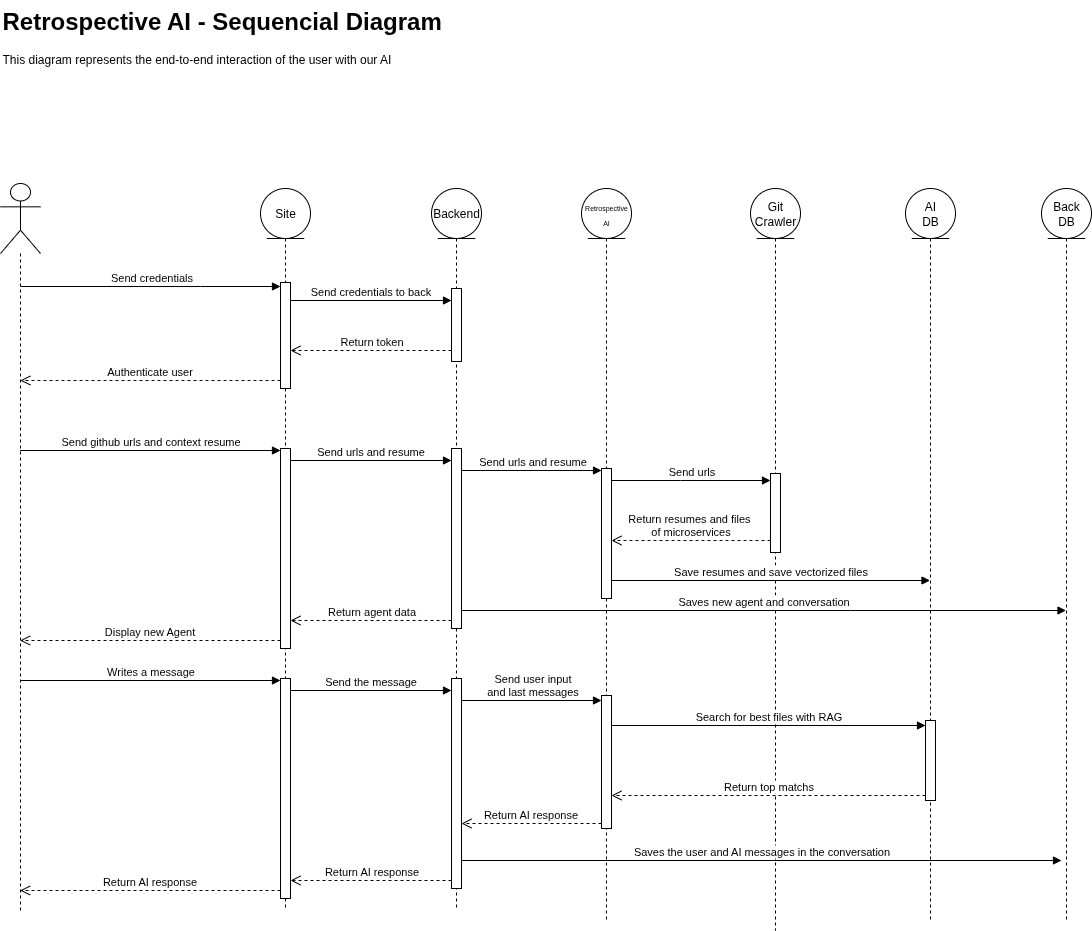

The diagram above was exported from draw.io. Its source (the exported page's mxGraphModel, read from the mxfile embedded in the PNG):
<mxGraphModel dx="1501" dy="900" grid="1" gridSize="10" guides="1" tooltips="1" connect="1" arrows="1" fold="1" page="0" pageScale="1" pageWidth="850" pageHeight="1100" math="0" shadow="0">
  <root>
    <mxCell id="0" />
    <mxCell id="1" parent="0" />
    <mxCell id="WVQoMnoOW2J3-qSpjfsl-1" value="&lt;h1 style=&quot;margin-top: 0px;&quot;&gt;Retrospective AI - Sequencial Diagram&lt;/h1&gt;&lt;p&gt;This diagram represents the end-to-end interaction of the user with our AI&lt;/p&gt;" style="text;html=1;whiteSpace=wrap;overflow=hidden;rounded=0;" parent="1" vertex="1">
      <mxGeometry x="210" y="40" width="518" height="120" as="geometry" />
    </mxCell>
    <mxCell id="GRl_bLHASj8i3SWdkb4k-1" value="Site" style="shape=umlLifeline;perimeter=lifelinePerimeter;whiteSpace=wrap;html=1;container=1;dropTarget=0;collapsible=0;recursiveResize=0;outlineConnect=0;portConstraint=eastwest;newEdgeStyle={&quot;curved&quot;:0,&quot;rounded&quot;:0};participant=umlEntity;size=50;" parent="1" vertex="1">
      <mxGeometry x="470" y="228" width="50" height="722" as="geometry" />
    </mxCell>
    <mxCell id="7texOzuVAEqOYGsH9shv-2" value="" style="html=1;points=[[0,0,0,0,5],[0,1,0,0,-5],[1,0,0,0,5],[1,1,0,0,-5]];perimeter=orthogonalPerimeter;outlineConnect=0;targetShapes=umlLifeline;portConstraint=eastwest;newEdgeStyle={&quot;curved&quot;:0,&quot;rounded&quot;:0};" parent="GRl_bLHASj8i3SWdkb4k-1" vertex="1">
      <mxGeometry x="20" y="94" width="10" height="106" as="geometry" />
    </mxCell>
    <mxCell id="-kL_Mpb7yWgIVkzsRMd5-18" value="" style="html=1;points=[[0,0,0,0,5],[0,1,0,0,-5],[1,0,0,0,5],[1,1,0,0,-5]];perimeter=orthogonalPerimeter;outlineConnect=0;targetShapes=umlLifeline;portConstraint=eastwest;newEdgeStyle={&quot;curved&quot;:0,&quot;rounded&quot;:0};" vertex="1" parent="GRl_bLHASj8i3SWdkb4k-1">
      <mxGeometry x="20" y="260" width="10" height="200" as="geometry" />
    </mxCell>
    <mxCell id="-kL_Mpb7yWgIVkzsRMd5-36" value="" style="html=1;points=[[0,0,0,0,5],[0,1,0,0,-5],[1,0,0,0,5],[1,1,0,0,-5]];perimeter=orthogonalPerimeter;outlineConnect=0;targetShapes=umlLifeline;portConstraint=eastwest;newEdgeStyle={&quot;curved&quot;:0,&quot;rounded&quot;:0};" vertex="1" parent="GRl_bLHASj8i3SWdkb4k-1">
      <mxGeometry x="20" y="490" width="10" height="220" as="geometry" />
    </mxCell>
    <mxCell id="7texOzuVAEqOYGsH9shv-1" value="" style="shape=umlLifeline;perimeter=lifelinePerimeter;whiteSpace=wrap;html=1;container=1;dropTarget=0;collapsible=0;recursiveResize=0;outlineConnect=0;portConstraint=eastwest;newEdgeStyle={&quot;curved&quot;:0,&quot;rounded&quot;:0};participant=umlActor;size=70;" parent="1" vertex="1">
      <mxGeometry x="210" y="223" width="40" height="727" as="geometry" />
    </mxCell>
    <mxCell id="7texOzuVAEqOYGsH9shv-3" value="Send credentials" style="html=1;verticalAlign=bottom;endArrow=block;curved=0;rounded=0;" parent="1" target="7texOzuVAEqOYGsH9shv-2" edge="1">
      <mxGeometry width="80" relative="1" as="geometry">
        <mxPoint x="230" y="326" as="sourcePoint" />
        <mxPoint x="490" y="320.0000000000001" as="targetPoint" />
        <Array as="points">
          <mxPoint x="410" y="326" />
        </Array>
      </mxGeometry>
    </mxCell>
    <mxCell id="-kL_Mpb7yWgIVkzsRMd5-2" value="Backend" style="shape=umlLifeline;perimeter=lifelinePerimeter;whiteSpace=wrap;html=1;container=1;dropTarget=0;collapsible=0;recursiveResize=0;outlineConnect=0;portConstraint=eastwest;newEdgeStyle={&quot;curved&quot;:0,&quot;rounded&quot;:0};participant=umlEntity;size=50;" vertex="1" parent="1">
      <mxGeometry x="641" y="228" width="50" height="722" as="geometry" />
    </mxCell>
    <mxCell id="-kL_Mpb7yWgIVkzsRMd5-3" value="" style="html=1;points=[[0,0,0,0,5],[0,1,0,0,-5],[1,0,0,0,5],[1,1,0,0,-5]];perimeter=orthogonalPerimeter;outlineConnect=0;targetShapes=umlLifeline;portConstraint=eastwest;newEdgeStyle={&quot;curved&quot;:0,&quot;rounded&quot;:0};" vertex="1" parent="-kL_Mpb7yWgIVkzsRMd5-2">
      <mxGeometry x="20" y="100" width="10" height="73" as="geometry" />
    </mxCell>
    <mxCell id="-kL_Mpb7yWgIVkzsRMd5-19" value="" style="html=1;points=[[0,0,0,0,5],[0,1,0,0,-5],[1,0,0,0,5],[1,1,0,0,-5]];perimeter=orthogonalPerimeter;outlineConnect=0;targetShapes=umlLifeline;portConstraint=eastwest;newEdgeStyle={&quot;curved&quot;:0,&quot;rounded&quot;:0};" vertex="1" parent="-kL_Mpb7yWgIVkzsRMd5-2">
      <mxGeometry x="20" y="260" width="10" height="180" as="geometry" />
    </mxCell>
    <mxCell id="-kL_Mpb7yWgIVkzsRMd5-40" value="" style="html=1;points=[[0,0,0,0,5],[0,1,0,0,-5],[1,0,0,0,5],[1,1,0,0,-5]];perimeter=orthogonalPerimeter;outlineConnect=0;targetShapes=umlLifeline;portConstraint=eastwest;newEdgeStyle={&quot;curved&quot;:0,&quot;rounded&quot;:0};" vertex="1" parent="-kL_Mpb7yWgIVkzsRMd5-2">
      <mxGeometry x="20" y="490" width="10" height="210" as="geometry" />
    </mxCell>
    <mxCell id="-kL_Mpb7yWgIVkzsRMd5-4" value="&lt;font&gt;Git&lt;/font&gt;&lt;div&gt;&lt;font&gt;Crawler&lt;/font&gt;&lt;/div&gt;" style="shape=umlLifeline;perimeter=lifelinePerimeter;whiteSpace=wrap;html=1;container=1;dropTarget=0;collapsible=0;recursiveResize=0;outlineConnect=0;portConstraint=eastwest;newEdgeStyle={&quot;curved&quot;:0,&quot;rounded&quot;:0};participant=umlEntity;size=50;" vertex="1" parent="1">
      <mxGeometry x="960" y="228" width="50" height="742" as="geometry" />
    </mxCell>
    <mxCell id="-kL_Mpb7yWgIVkzsRMd5-5" value="" style="html=1;points=[[0,0,0,0,5],[0,1,0,0,-5],[1,0,0,0,5],[1,1,0,0,-5]];perimeter=orthogonalPerimeter;outlineConnect=0;targetShapes=umlLifeline;portConstraint=eastwest;newEdgeStyle={&quot;curved&quot;:0,&quot;rounded&quot;:0};" vertex="1" parent="-kL_Mpb7yWgIVkzsRMd5-4">
      <mxGeometry x="20" y="285" width="10" height="79" as="geometry" />
    </mxCell>
    <mxCell id="-kL_Mpb7yWgIVkzsRMd5-7" value="&lt;font style=&quot;font-size: 7px;&quot;&gt;Retrospective&lt;/font&gt;&lt;div&gt;&lt;font style=&quot;font-size: 7px;&quot;&gt;AI&lt;/font&gt;&lt;/div&gt;" style="shape=umlLifeline;perimeter=lifelinePerimeter;whiteSpace=wrap;html=1;container=1;dropTarget=0;collapsible=0;recursiveResize=0;outlineConnect=0;portConstraint=eastwest;newEdgeStyle={&quot;curved&quot;:0,&quot;rounded&quot;:0};participant=umlEntity;size=50;" vertex="1" parent="1">
      <mxGeometry x="791" y="228" width="50" height="732" as="geometry" />
    </mxCell>
    <mxCell id="-kL_Mpb7yWgIVkzsRMd5-8" value="" style="html=1;points=[[0,0,0,0,5],[0,1,0,0,-5],[1,0,0,0,5],[1,1,0,0,-5]];perimeter=orthogonalPerimeter;outlineConnect=0;targetShapes=umlLifeline;portConstraint=eastwest;newEdgeStyle={&quot;curved&quot;:0,&quot;rounded&quot;:0};" vertex="1" parent="-kL_Mpb7yWgIVkzsRMd5-7">
      <mxGeometry x="20" y="280" width="10" height="130" as="geometry" />
    </mxCell>
    <mxCell id="-kL_Mpb7yWgIVkzsRMd5-44" value="" style="html=1;points=[[0,0,0,0,5],[0,1,0,0,-5],[1,0,0,0,5],[1,1,0,0,-5]];perimeter=orthogonalPerimeter;outlineConnect=0;targetShapes=umlLifeline;portConstraint=eastwest;newEdgeStyle={&quot;curved&quot;:0,&quot;rounded&quot;:0};" vertex="1" parent="-kL_Mpb7yWgIVkzsRMd5-7">
      <mxGeometry x="20" y="507" width="10" height="133" as="geometry" />
    </mxCell>
    <mxCell id="-kL_Mpb7yWgIVkzsRMd5-10" value="AI&lt;div&gt;DB&lt;/div&gt;" style="shape=umlLifeline;perimeter=lifelinePerimeter;whiteSpace=wrap;html=1;container=1;dropTarget=0;collapsible=0;recursiveResize=0;outlineConnect=0;portConstraint=eastwest;newEdgeStyle={&quot;curved&quot;:0,&quot;rounded&quot;:0};participant=umlEntity;size=50;" vertex="1" parent="1">
      <mxGeometry x="1115" y="228" width="50" height="732" as="geometry" />
    </mxCell>
    <mxCell id="-kL_Mpb7yWgIVkzsRMd5-47" value="" style="html=1;points=[[0,0,0,0,5],[0,1,0,0,-5],[1,0,0,0,5],[1,1,0,0,-5]];perimeter=orthogonalPerimeter;outlineConnect=0;targetShapes=umlLifeline;portConstraint=eastwest;newEdgeStyle={&quot;curved&quot;:0,&quot;rounded&quot;:0};" vertex="1" parent="-kL_Mpb7yWgIVkzsRMd5-10">
      <mxGeometry x="20" y="532" width="10" height="80" as="geometry" />
    </mxCell>
    <mxCell id="-kL_Mpb7yWgIVkzsRMd5-12" value="Back&lt;div&gt;DB&lt;/div&gt;" style="shape=umlLifeline;perimeter=lifelinePerimeter;whiteSpace=wrap;html=1;container=1;dropTarget=0;collapsible=0;recursiveResize=0;outlineConnect=0;portConstraint=eastwest;newEdgeStyle={&quot;curved&quot;:0,&quot;rounded&quot;:0};participant=umlEntity;size=50;" vertex="1" parent="1">
      <mxGeometry x="1251" y="228" width="50" height="732" as="geometry" />
    </mxCell>
    <mxCell id="-kL_Mpb7yWgIVkzsRMd5-14" value="Send credentials to back" style="html=1;verticalAlign=bottom;endArrow=block;curved=0;rounded=0;" edge="1" parent="1" target="-kL_Mpb7yWgIVkzsRMd5-3">
      <mxGeometry width="80" relative="1" as="geometry">
        <mxPoint x="500" y="340" as="sourcePoint" />
        <mxPoint x="640" y="340" as="targetPoint" />
      </mxGeometry>
    </mxCell>
    <mxCell id="-kL_Mpb7yWgIVkzsRMd5-15" value="Return token" style="html=1;verticalAlign=bottom;endArrow=open;dashed=1;endSize=8;curved=0;rounded=0;" edge="1" parent="1">
      <mxGeometry relative="1" as="geometry">
        <mxPoint x="661" y="389.9999999999999" as="sourcePoint" />
        <mxPoint x="500" y="389.9999999999999" as="targetPoint" />
      </mxGeometry>
    </mxCell>
    <mxCell id="-kL_Mpb7yWgIVkzsRMd5-16" value="Authenticate user" style="html=1;verticalAlign=bottom;endArrow=open;dashed=1;endSize=8;curved=0;rounded=0;" edge="1" parent="1">
      <mxGeometry relative="1" as="geometry">
        <mxPoint x="490" y="420.0000000000001" as="sourcePoint" />
        <mxPoint x="229.85483870967755" y="420.0000000000001" as="targetPoint" />
      </mxGeometry>
    </mxCell>
    <mxCell id="-kL_Mpb7yWgIVkzsRMd5-17" value="Send github urls and context resume" style="html=1;verticalAlign=bottom;endArrow=block;curved=0;rounded=0;" edge="1" parent="1" target="-kL_Mpb7yWgIVkzsRMd5-18">
      <mxGeometry width="80" relative="1" as="geometry">
        <mxPoint x="229.590909090909" y="490" as="sourcePoint" />
        <mxPoint x="470" y="490" as="targetPoint" />
      </mxGeometry>
    </mxCell>
    <mxCell id="-kL_Mpb7yWgIVkzsRMd5-20" value="Send urls and resume" style="html=1;verticalAlign=bottom;endArrow=block;curved=0;rounded=0;" edge="1" parent="1" target="-kL_Mpb7yWgIVkzsRMd5-19">
      <mxGeometry width="80" relative="1" as="geometry">
        <mxPoint x="500" y="500" as="sourcePoint" />
        <mxPoint x="650" y="500" as="targetPoint" />
      </mxGeometry>
    </mxCell>
    <mxCell id="-kL_Mpb7yWgIVkzsRMd5-21" value="Send urls and resume" style="html=1;verticalAlign=bottom;endArrow=block;curved=0;rounded=0;" edge="1" parent="1">
      <mxGeometry width="80" relative="1" as="geometry">
        <mxPoint x="671" y="510" as="sourcePoint" />
        <mxPoint x="811" y="510" as="targetPoint" />
      </mxGeometry>
    </mxCell>
    <mxCell id="-kL_Mpb7yWgIVkzsRMd5-26" value="Send urls" style="html=1;verticalAlign=bottom;endArrow=block;curved=0;rounded=0;" edge="1" parent="1" source="-kL_Mpb7yWgIVkzsRMd5-8" target="-kL_Mpb7yWgIVkzsRMd5-5">
      <mxGeometry width="80" relative="1" as="geometry">
        <mxPoint x="841" y="530" as="sourcePoint" />
        <mxPoint x="921" y="530" as="targetPoint" />
        <Array as="points">
          <mxPoint x="890" y="520" />
        </Array>
      </mxGeometry>
    </mxCell>
    <mxCell id="-kL_Mpb7yWgIVkzsRMd5-28" value="Return resumes and files&amp;nbsp;&lt;div&gt;of microservices&lt;/div&gt;" style="html=1;verticalAlign=bottom;endArrow=open;dashed=1;endSize=8;curved=0;rounded=0;" edge="1" parent="1">
      <mxGeometry relative="1" as="geometry">
        <mxPoint x="980" y="580.0000000000002" as="sourcePoint" />
        <mxPoint x="821" y="580.0000000000002" as="targetPoint" />
      </mxGeometry>
    </mxCell>
    <mxCell id="-kL_Mpb7yWgIVkzsRMd5-29" value="Save resumes and save vectorized files" style="html=1;verticalAlign=bottom;endArrow=block;curved=0;rounded=0;" edge="1" parent="1" target="-kL_Mpb7yWgIVkzsRMd5-10">
      <mxGeometry width="80" relative="1" as="geometry">
        <mxPoint x="821" y="620" as="sourcePoint" />
        <mxPoint x="1135" y="620" as="targetPoint" />
      </mxGeometry>
    </mxCell>
    <mxCell id="-kL_Mpb7yWgIVkzsRMd5-31" value="Display new Agent" style="html=1;verticalAlign=bottom;endArrow=open;dashed=1;endSize=8;curved=0;rounded=0;" edge="1" parent="1">
      <mxGeometry relative="1" as="geometry">
        <mxPoint x="490" y="680" as="sourcePoint" />
        <mxPoint x="229.590909090909" y="680" as="targetPoint" />
      </mxGeometry>
    </mxCell>
    <mxCell id="-kL_Mpb7yWgIVkzsRMd5-35" value="Writes a message" style="html=1;verticalAlign=bottom;endArrow=block;curved=0;rounded=0;" edge="1" parent="1">
      <mxGeometry width="80" relative="1" as="geometry">
        <mxPoint x="229.590909090909" y="720" as="sourcePoint" />
        <mxPoint x="490" y="720" as="targetPoint" />
      </mxGeometry>
    </mxCell>
    <mxCell id="-kL_Mpb7yWgIVkzsRMd5-38" value="Saves new agent and conversation" style="html=1;verticalAlign=bottom;endArrow=block;curved=0;rounded=0;" edge="1" parent="1" target="-kL_Mpb7yWgIVkzsRMd5-12">
      <mxGeometry width="80" relative="1" as="geometry">
        <mxPoint x="671" y="650" as="sourcePoint" />
        <mxPoint x="1260" y="650" as="targetPoint" />
        <Array as="points">
          <mxPoint x="1060" y="650" />
        </Array>
      </mxGeometry>
    </mxCell>
    <mxCell id="-kL_Mpb7yWgIVkzsRMd5-41" value="Send the message" style="html=1;verticalAlign=bottom;endArrow=block;curved=0;rounded=0;" edge="1" parent="1">
      <mxGeometry width="80" relative="1" as="geometry">
        <mxPoint x="500" y="730" as="sourcePoint" />
        <mxPoint x="661" y="730" as="targetPoint" />
      </mxGeometry>
    </mxCell>
    <mxCell id="-kL_Mpb7yWgIVkzsRMd5-43" value="Saves the user and AI messages in the conversation" style="html=1;verticalAlign=bottom;endArrow=block;curved=0;rounded=0;" edge="1" parent="1">
      <mxGeometry width="80" relative="1" as="geometry">
        <mxPoint x="671" y="900" as="sourcePoint" />
        <mxPoint x="1271" y="900" as="targetPoint" />
      </mxGeometry>
    </mxCell>
    <mxCell id="-kL_Mpb7yWgIVkzsRMd5-45" value="Send user input&lt;div&gt;and last messages&lt;/div&gt;" style="html=1;verticalAlign=bottom;endArrow=block;curved=0;rounded=0;entryX=0;entryY=0;entryDx=0;entryDy=5;" edge="1" target="-kL_Mpb7yWgIVkzsRMd5-44" parent="1" source="-kL_Mpb7yWgIVkzsRMd5-40">
      <mxGeometry relative="1" as="geometry">
        <mxPoint x="741" y="740" as="sourcePoint" />
      </mxGeometry>
    </mxCell>
    <mxCell id="-kL_Mpb7yWgIVkzsRMd5-48" value="Search for best files with RAG" style="html=1;verticalAlign=bottom;endArrow=block;curved=0;rounded=0;entryX=0;entryY=0;entryDx=0;entryDy=5;" edge="1" target="-kL_Mpb7yWgIVkzsRMd5-47" parent="1" source="-kL_Mpb7yWgIVkzsRMd5-44">
      <mxGeometry relative="1" as="geometry">
        <mxPoint x="1065" y="765" as="sourcePoint" />
      </mxGeometry>
    </mxCell>
    <mxCell id="-kL_Mpb7yWgIVkzsRMd5-46" value="Return AI response" style="html=1;verticalAlign=bottom;endArrow=open;dashed=1;endSize=8;curved=0;rounded=0;exitX=0;exitY=1;exitDx=0;exitDy=-5;" edge="1" source="-kL_Mpb7yWgIVkzsRMd5-44" parent="1" target="-kL_Mpb7yWgIVkzsRMd5-40">
      <mxGeometry relative="1" as="geometry">
        <mxPoint x="741" y="810" as="targetPoint" />
        <mxPoint as="offset" />
      </mxGeometry>
    </mxCell>
    <mxCell id="-kL_Mpb7yWgIVkzsRMd5-49" value="Return top matchs" style="html=1;verticalAlign=bottom;endArrow=open;dashed=1;endSize=8;curved=0;rounded=0;exitX=0;exitY=1;exitDx=0;exitDy=-5;" edge="1" source="-kL_Mpb7yWgIVkzsRMd5-47" parent="1" target="-kL_Mpb7yWgIVkzsRMd5-44">
      <mxGeometry relative="1" as="geometry">
        <mxPoint x="1065" y="835" as="targetPoint" />
      </mxGeometry>
    </mxCell>
    <mxCell id="-kL_Mpb7yWgIVkzsRMd5-50" value="Return agent data" style="html=1;verticalAlign=bottom;endArrow=open;dashed=1;endSize=8;curved=0;rounded=0;" edge="1" parent="1" source="-kL_Mpb7yWgIVkzsRMd5-19" target="-kL_Mpb7yWgIVkzsRMd5-18">
      <mxGeometry relative="1" as="geometry">
        <mxPoint x="640" y="640" as="sourcePoint" />
        <mxPoint x="560" y="640" as="targetPoint" />
        <Array as="points">
          <mxPoint x="580" y="660" />
        </Array>
      </mxGeometry>
    </mxCell>
    <mxCell id="-kL_Mpb7yWgIVkzsRMd5-51" value="Return AI response" style="html=1;verticalAlign=bottom;endArrow=open;dashed=1;endSize=8;curved=0;rounded=0;" edge="1" parent="1">
      <mxGeometry relative="1" as="geometry">
        <mxPoint x="490" y="930" as="sourcePoint" />
        <mxPoint x="229.590909090909" y="930" as="targetPoint" />
      </mxGeometry>
    </mxCell>
    <mxCell id="-kL_Mpb7yWgIVkzsRMd5-52" value="Return AI response" style="html=1;verticalAlign=bottom;endArrow=open;dashed=1;endSize=8;curved=0;rounded=0;" edge="1" parent="1" source="-kL_Mpb7yWgIVkzsRMd5-40">
      <mxGeometry relative="1" as="geometry">
        <mxPoint x="665.5" y="920" as="sourcePoint" />
        <mxPoint x="500" y="920" as="targetPoint" />
      </mxGeometry>
    </mxCell>
  </root>
</mxGraphModel>